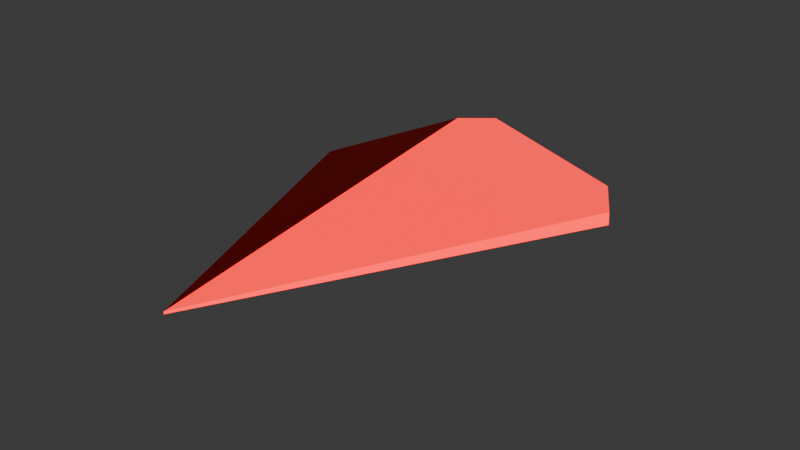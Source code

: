 # Source: MotherShip.blend  (saved by Blender 4.0.36; exported with 4.5.12 LTS)
import bpy
from mathutils import Matrix  # noqa: F401  (used for matrix-valued properties, if any)

bpy.ops.wm.read_factory_settings(use_empty=True)
scene = bpy.context.scene
scene.name = 'Scene'

# ---- collections
col_collection = bpy.data.collections.new('Collection'); scene.collection.children.link(col_collection)

# ---- materials (node trees are filled in below, after node groups)
mat_base = bpy.data.materials.new('base')
mat_engine = bpy.data.materials.new('engine')

# ---- material node trees
mat_base.use_nodes = True; mat_base.node_tree.nodes.clear()
_N = mat_base.node_tree.nodes; _L = mat_base.node_tree.links
n0 = _N.new('ShaderNodeBsdfPrincipled'); n0.name = 'Principled BSDF'; n0.location = (10, 300)
n0.inputs[0].default_value = (1.0, 0.0, 0.001979, 1.0)
n0.inputs[2].default_value = 1.0
n0.inputs[3].default_value = 1.45
n1 = _N.new('ShaderNodeOutputMaterial'); n1.name = 'Material Output'; n1.location = (300, 300)
_L.new(n0.outputs[0], n1.inputs[0])
n1.is_active_output = True
mat_engine.use_nodes = True; mat_engine.node_tree.nodes.clear()
_N = mat_engine.node_tree.nodes; _L = mat_engine.node_tree.links
n0 = _N.new('ShaderNodeOutputMaterial'); n0.name = 'Material Output'; n0.location = (300, 300)
n1 = _N.new('ShaderNodeEmission'); n1.name = 'Emission'; n1.location = (10, 300)
n1.inputs[1].default_value = 3.5
_L.new(n1.outputs[0], n0.inputs[0])
n0.is_active_output = True

# ---- world
world_world = bpy.data.worlds.new('World'); scene.world = world_world
world_world.use_nodes = True; world_world.node_tree.nodes.clear()
_N = world_world.node_tree.nodes; _L = world_world.node_tree.links
n0 = _N.new('ShaderNodeOutputWorld'); n0.name = 'World Output'; n0.location = (300, 300)
n1 = _N.new('ShaderNodeBackground'); n1.name = 'Background'; n1.location = (10, 300)
n1.inputs[0].default_value = (0.05088, 0.05088, 0.05088, 1.0)
_L.new(n1.outputs[0], n0.inputs[0])
n0.is_active_output = True
world_world.color = (0.05088, 0.05088, 0.05088)
world_world.use_sun_shadow = False
world_world.sun_shadow_jitter_overblur = 0.0

# ---- cameras
cam_camera = bpy.data.cameras.new('Camera')
cam_camera.clip_end = 100.0
cam_camera.ortho_scale = 7.314

# ---- lights
light_light = bpy.data.lights.new('Light', 'SUN')
light_light.transmission_factor = 0.0
light_light.angle = 0.1993
light_light.shadow_soft_size = 2.055
light_light.shadow_cascade_max_distance = 1000.0

# ---- meshes
me_plane = bpy.data.meshes.new('Plane')
me_plane.from_pydata([(2.537, 1.869, 0.0), (0.0, -3.714, 0.0), (0.0, 1.869, -0.4502), (0.0, -3.714, 0.03468), (2.537, 1.869, 0.1858), (0.0, 1.869, 1.113), (0.0, 2.874, -0.3061), (1.958, 2.874, 0.04231), (0.0, 2.874, 0.9038), (1.958, 2.874, 0.1861), (0.4307, 1.041, 0.7957), (0.6601, -0.9999, 0.3177), (1.625, 0.9251, 0.3372)], [], [(1, 2, 0), (1, 0, 4, 3), (7, 6, 8, 9), (5, 4, 9, 8), (0, 2, 6, 7), (4, 0, 7, 9), (3, 11, 10, 12, 4, 5), (4, 12, 11, 3), (12, 10, 11)])
_uv = me_plane.uv_layers.new(name='UVMap')
_uv.uv.foreach_set('vector', [0.4628, 0.0, 0.4628, 1.0, 1.0, 1.0, 0.4628, 0.0, 1.0, 1.0, 1.0, 1.0, 0.4628, 0.0, 1.0, 1.0, 0.4628, 1.0, 0.4628, 1.0, 1.0, 1.0, 0.4628, 1.0, 1.0, 1.0, 1.0, 1.0, 0.4628, 1.0, 1.0, 1.0, 0.4628, 1.0, 0.4628, 1.0, 1.0, 1.0, 1.0, 1.0, 1.0, 1.0, 1.0, 1.0, 1.0, 1.0, 0.4628, 0.0, 0.6026, 0.4862, 0.554, 0.8517, 0.8067, 0.831, 1.0, 1.0, 0.4628, 1.0, 1.0, 1.0, 0.8067, 0.831, 0.6026, 0.4862, 0.4628, 0.0, 0.8067, 0.831, 0.554, 0.8517, 0.6026, 0.4862])
me_plane.materials.append(mat_base)
me_plane.update()
me_cube_002 = bpy.data.meshes.new('Cube.002')
me_cube_002.from_pydata([(-1.0, -1.0, -1.0), (-1.0, -1.0, 1.0), (-1.0, 1.0, -1.0), (-1.0, 1.0, 1.0), (1.0, -1.0, -1.0), (1.0, -1.0, 1.0), (1.0, 1.0, -1.0), (1.0, 1.0, 1.0)], [], [(0, 1, 3, 2), (2, 3, 7, 6), (6, 7, 5, 4), (4, 5, 1, 0), (2, 6, 4, 0), (7, 3, 1, 5)])
_uv = me_cube_002.uv_layers.new(name='UVMap')
_uv.uv.foreach_set('vector', [0.375, 0.0, 0.625, 0.0, 0.625, 0.25, 0.375, 0.25, 0.375, 0.25, 0.625, 0.25, 0.625, 0.5, 0.375, 0.5, 0.375, 0.5, 0.625, 0.5, 0.625, 0.75, 0.375, 0.75, 0.375, 0.75, 0.625, 0.75, 0.625, 1.0, 0.375, 1.0, 0.125, 0.5, 0.375, 0.5, 0.375, 0.75, 0.125, 0.75, 0.625, 0.5, 0.875, 0.5, 0.875, 0.75, 0.625, 0.75])
me_cube_002.materials.append(mat_engine)
me_cube_002.update()
me_cube_003 = bpy.data.meshes.new('Cube.003')
me_cube_003.from_pydata([(0.4933, 0.07713, -0.04835), (0.5256, 0.05105, -0.2614), (1.333, -0.07142, 0.09723), (1.366, -0.0975, -0.1158), (0.7314, 1.311, -0.1633), (0.7637, 1.285, -0.3763), (1.572, 1.163, -0.01773), (1.604, 1.136, -0.2307)], [], [(0, 1, 3, 2), (2, 3, 7, 6), (6, 7, 5, 4), (4, 5, 1, 0), (2, 6, 4, 0), (7, 3, 1, 5)])
_uv = me_cube_003.uv_layers.new(name='UVMap')
_uv.uv.foreach_set('vector', [0.375, 0.0, 0.625, 0.0, 0.625, 0.25, 0.375, 0.25, 0.375, 0.25, 0.625, 0.25, 0.625, 0.5, 0.375, 0.5, 0.375, 0.5, 0.625, 0.5, 0.625, 0.75, 0.375, 0.75, 0.375, 0.75, 0.625, 0.75, 0.625, 1.0, 0.375, 1.0, 0.125, 0.5, 0.375, 0.5, 0.375, 0.75, 0.125, 0.75, 0.625, 0.5, 0.875, 0.5, 0.875, 0.75, 0.625, 0.75])
me_cube_003.update()
me_cube_004 = bpy.data.meshes.new('Cube.004')
me_cube_004.from_pydata([(0.274, 1.057, 1.029), (0.274, 1.057, 3.029), (0.274, 3.057, 1.029), (0.274, 3.057, 3.029), (2.274, 1.057, 1.029), (2.274, 1.057, 3.029), (2.274, 3.057, 1.029), (2.274, 3.057, 3.029)], [], [(0, 1, 3, 2), (2, 3, 7, 6), (6, 7, 5, 4), (4, 5, 1, 0), (2, 6, 4, 0), (7, 3, 1, 5)])
_uv = me_cube_004.uv_layers.new(name='UVMap')
_uv.uv.foreach_set('vector', [0.375, 0.0, 0.625, 0.0, 0.625, 0.25, 0.375, 0.25, 0.375, 0.25, 0.625, 0.25, 0.625, 0.5, 0.375, 0.5, 0.375, 0.5, 0.625, 0.5, 0.625, 0.75, 0.375, 0.75, 0.375, 0.75, 0.625, 0.75, 0.625, 1.0, 0.375, 1.0, 0.125, 0.5, 0.375, 0.5, 0.375, 0.75, 0.125, 0.75, 0.625, 0.5, 0.875, 0.5, 0.875, 0.75, 0.625, 0.75])
me_cube_004.update()

# ---- objects
ob_light = bpy.data.objects.new('Light', light_light)
ob_camera = bpy.data.objects.new('Camera', cam_camera)
ob_plane = bpy.data.objects.new('Plane', me_plane)
ob_cube = bpy.data.objects.new('Cube', me_cube_002)
ob_cube_001 = bpy.data.objects.new('Cube.001', me_cube_003)
ob_cube_002 = bpy.data.objects.new('Cube.002', me_cube_004)

# ---- transforms, parenting, visibility, modifiers, constraints
ob_light.location = (1.918, -0.1602, 2.076)
ob_light.rotation_euler = (1.252, -0.3914, 1.662)
ob_light.lock_rotations_4d = False
ob_light.empty_display_type = 'ARROWS'
ob_light.color = (0.0, 0.0, 0.0, 0.0)
ob_light.lineart.crease_threshold = 0.0
ob_camera.location = (9.265, -10.89, 5.109)
ob_camera.rotation_euler = (1.227, 0.01389, 0.6774)
ob_camera.lock_rotations_4d = False
ob_camera.empty_display_type = 'ARROWS'
ob_camera.color = (0.0, 0.0, 0.0, 0.0)
ob_camera.display_type = 'WIRE'
ob_camera.lineart.crease_threshold = 0.0
ob_plane.location = (0.0, 0.0, 0.0)
_m = ob_plane.modifiers.new('Mirror', 'MIRROR')
ob_cube.location = (0.7467, 2.822, 0.2043)
ob_cube.scale = (0.1993, 0.1993, 0.1993)
_m = ob_cube.modifiers.new('Array', 'ARRAY')
_m.count = 3
_m.relative_offset_displace = (-2.0, 0.0, 0.0)
ob_cube_001.location = (-0.521, 0.647, 0.0)
_m = ob_cube_001.modifiers.new('Mirror', 'MIRROR')
_m.use_axis = (False, False, False)
ob_cube_002.location = (-0.521, 0.647, 1.118e-08)
ob_cube_002.rotation_euler = (-0.1697, 3.05, -2.993)
ob_cube_002.scale = (0.631, 0.4327, 0.1085)
ob_cube_002.hide_render = True
_m = ob_cube_002.modifiers.new('Mirror', 'MIRROR')
_m.use_axis = (False, False, False)

# ---- collection membership
col_collection.objects.link(ob_light)
col_collection.objects.link(ob_camera)
col_collection.objects.link(ob_plane)
col_collection.objects.link(ob_cube)
col_collection.objects.link(ob_cube_001)
col_collection.objects.link(ob_cube_002)

# ---- scene / render settings (as saved in the file)
scene.camera = ob_camera
scene.frame_start = 1; scene.frame_end = 250; scene.frame_set(1)
scene.render.engine = 'CYCLES'
scene.render.film_transparent = True
scene.cycles.samples = 100
scene.cycles.sampling_pattern = 'TABULATED_SOBOL'
scene.cycles.adaptive_min_samples = 23
bpy.context.view_layer.update()
